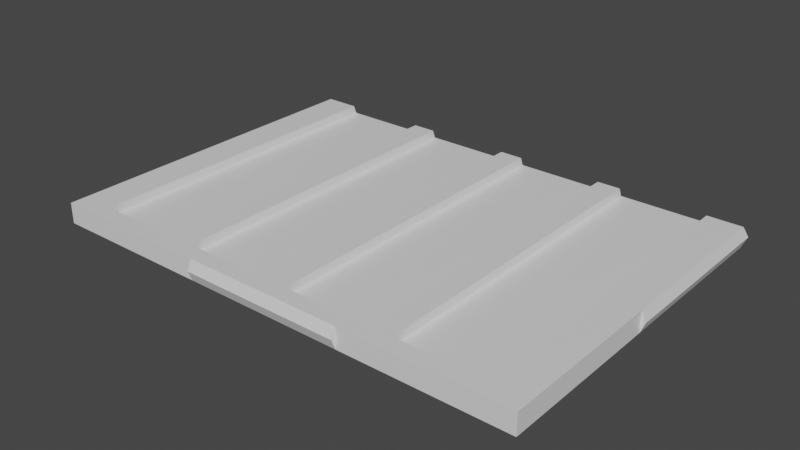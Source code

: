 # Source: 20keypad-c-bottom-b.blend  (saved by Blender 2.93.21; exported with 4.5.12 LTS)
import bpy
from mathutils import Matrix  # noqa: F401  (used for matrix-valued properties, if any)

bpy.ops.wm.read_factory_settings(use_empty=True)
scene = bpy.context.scene
scene.name = 'Scene'

# ---- collections
col_collection = bpy.data.collections.new('Collection'); scene.collection.children.link(col_collection)

# ---- materials (node trees are filled in below, after node groups)
mat_material = bpy.data.materials.new('Material')
mat_material.alpha_threshold = 0.0
mat_material.use_transparent_shadow = False
mat_material.line_color = (0.0, 0.0, 0.0, 1.0)

# ---- material node trees
mat_material.use_nodes = True; mat_material.node_tree.nodes.clear()
_N = mat_material.node_tree.nodes; _L = mat_material.node_tree.links
n0 = _N.new('ShaderNodeOutputMaterial'); n0.name = 'Material Output'; n0.location = (300, 300)
n1 = _N.new('ShaderNodeBsdfPrincipled'); n1.name = 'Principled BSDF'; n1.location = (10, 300)
n1.distribution = 'GGX'
n1.subsurface_method = 'BURLEY'
n1.inputs[2].default_value = 0.4
n1.inputs[3].default_value = 1.45
n1.inputs[27].default_value = (0.0, 0.0, 0.0, 1.0)
n1.inputs[28].default_value = 1.0
_L.new(n1.outputs[0], n0.inputs[0])
n0.is_active_output = True

# ---- world
world_world = bpy.data.worlds.new('World'); scene.world = world_world
world_world.use_nodes = True; world_world.node_tree.nodes.clear()
_N = world_world.node_tree.nodes; _L = world_world.node_tree.links
n0 = _N.new('ShaderNodeOutputWorld'); n0.name = 'World Output'; n0.location = (300, 300)
n1 = _N.new('ShaderNodeBackground'); n1.name = 'Background'; n1.location = (10, 300)
n1.inputs[0].default_value = (0.05088, 0.05088, 0.05088, 1.0)
_L.new(n1.outputs[0], n0.inputs[0])
n0.is_active_output = True
world_world.color = (0.05088, 0.05088, 0.05088)
world_world.use_sun_shadow = False
world_world.sun_shadow_jitter_overblur = 0.0

# ---- meshes
me_cube_001 = bpy.data.meshes.new('Cube.001')
me_cube_001.from_pydata([(-1.016, -0.9184, 11.34), (-0.5181, -0.8733, 11.34), (-0.5181, -0.8733, 10.4), (-0.4222, -0.8733, 11.34), (-0.4222, -0.8733, 10.4), (0.8382, -0.8733, 11.34), (0.8382, -0.8733, 10.4), (-0.8743, -0.8733, 10.4), (-0.06596, -0.8733, 10.4), (-0.06596, -0.8733, 11.34), (0.02985, -0.8733, 10.4), (0.02985, -0.8733, 11.34), (0.3861, -0.8733, 10.4), (0.4819, -0.8733, 10.4), (0.3861, -0.8733, 11.34), (0.4819, -0.8733, 11.34), (-0.8743, -0.8733, 11.34), (-1.016, -0.9184, 9.149), (0.9795, -0.9184, 9.149), (0.9795, -0.9184, 11.34), (-1.032, -0.462, 10.24), (-1.016, -0.462, 11.34), (-1.016, -0.462, 9.149), (-0.3474, -0.9184, 11.34), (0.3113, -0.9184, 11.34), (-0.3474, -0.9184, 9.149), (0.3113, -0.9184, 9.149), (-0.3474, -0.9297, 10.24), (0.3113, -0.9297, 10.24), (0.9795, -0.462, 9.149), (0.9795, -0.462, 11.34), (0.9963, -0.462, 10.24), (0.3861, 0.02995, 11.34), (-0.06596, 0.02995, 11.34), (0.02985, 0.02995, 11.34), (-0.4222, 0.02995, 11.34), (-0.5181, 0.02995, 11.34), (-1.016, 0.02995, 11.34), (-0.8743, 0.02995, 11.34), (0.9795, 0.02995, 11.34), (0.8382, 0.02995, 11.34), (0.4819, 0.02995, 11.34), (0.8382, 0.03962, 10.4), (0.9795, 0.02995, 9.149), (-0.06596, 0.03962, 10.4), (0.02985, 0.03962, 10.4), (0.4819, 0.03962, 10.4), (0.3861, 0.03962, 10.4), (-0.4222, 0.03962, 10.4), (-0.5181, 0.03962, 10.4), (-0.8743, 0.03962, 10.4), (-1.032, 0.04124, 10.24), (-1.016, 0.02995, 9.149), (0.9963, 0.04124, 10.24)], [], [(32, 14, 11, 34, 33, 9, 3, 35, 36, 1, 16, 38, 37, 21, 0, 23, 24, 19, 30, 39, 40, 5, 15, 41), (42, 6, 5, 40), (44, 8, 9, 33), (34, 11, 10, 45), (47, 12, 14, 32), (41, 15, 13, 46), (49, 2, 1, 36), (35, 3, 4, 48), (50, 7, 2, 49), (46, 13, 6, 42), (4, 8, 44, 48), (45, 10, 12, 47), (38, 16, 7, 50), (16, 1, 2, 7), (15, 5, 6, 13), (10, 11, 14, 12), (4, 3, 9, 8), (25, 23, 0, 17), (30, 29, 31), (22, 20, 51, 52), (51, 20, 21, 37), (24, 26, 18, 19), (22, 21, 20), (0, 21, 22, 17), (25, 26, 28, 27), (27, 28, 24, 23), (23, 25, 27), (26, 24, 28), (39, 30, 31, 53), (31, 29, 43, 53), (18, 29, 30, 19), (29, 18, 26, 25, 17, 22, 52, 43), (43, 52, 51, 53), (48, 44, 33, 34, 45, 47, 32, 41, 46, 42, 40, 39, 53, 51, 37, 38, 50, 49, 36, 35)])
_uv = me_cube_001.uv_layers.new(name='UVMap')
_uv.uv.foreach_set('vector', [0.0, 0.0, 0.0, 0.0, 0.0, 0.0, 0.0, 0.0, 0.0, 0.0, 0.0, 0.0, 0.0, 0.0, 0.0, 0.0, 0.0, 0.0, 0.0, 0.0, 0.0, 0.0, 0.0, 0.0, 0.0, 0.0, 0.0, 0.0, 0.0, 0.0, 0.0, 0.0, 0.0, 0.0, 0.0, 0.0, 0.0, 0.0, 0.0, 0.0, 0.0, 0.0, 0.0, 0.0, 0.0, 0.0, 0.0, 0.0, 0.0, 0.0, 0.0, 0.0, 0.0, 0.0, 0.0, 0.0, 0.0, 0.0, 0.0, 0.0, 0.0, 0.0, 0.0, 0.0, 0.0, 0.0, 0.0, 0.0, 0.0, 0.0, 0.0, 0.0, 0.0, 0.0, 0.0, 0.0, 0.0, 0.0, 0.0, 0.0, 0.0, 0.0, 0.0, 0.0, 0.0, 0.0, 0.0, 0.0, 0.0, 0.0, 0.0, 0.0, 0.0, 0.0, 0.0, 0.0, 0.0, 0.0, 0.0, 0.0, 0.0, 0.0, 0.0, 0.0, 0.08093, 0.03237, 0.005342, 0.002137, 0.0, 0.0, 0.0, 0.0, 0.0, 0.0, 0.0, 0.0, 0.6036, 0.8451, 0.3013, 0.4218, 0.0, 0.0, 0.0, 0.0, 0.0, 0.0, 0.0, 0.0, 0.0, 0.0, 0.0, 0.0, 0.0, 0.0, 0.0, 0.0, 0.0, 0.0, 0.0, 0.0, 0.0, 0.0, 0.0, 0.0, 0.0, 0.0, 0.0, 0.0, 0.0, 0.0, 0.0, 0.0, 0.0, 0.0, 0.0, 0.0, 0.0, 0.0, 0.0, 0.0, 0.0, 0.0, 0.0, 0.0, 0.0, 0.0, 0.0, 0.0, 0.0, 0.0, 0.0, 0.0, 0.0, 0.0, 0.0, 0.0, 0.4184, 0.8877, 0.0, 0.0, 0.0, 0.0, 0.4184, 0.9165, 0.0, 0.0, 0.4184, 0.6346, 0.2092, 0.3173, 0.4184, 0.02687, 0.3205, 0.01343, 0.3131, 0.02038, 0.4184, 0.0403, 0.3131, 0.02038, 0.3205, 0.01343, 0.2225, 0.0, 0.2082, 0.0, 0.0, 0.0, 0.4184, 0.8589, 0.4184, 0.8301, 0.0, 0.0, 0.4184, 0.02687, 0.2225, 0.0, 0.3205, 0.01343, 0.2511, 0.0, 0.2225, 0.0, 0.4184, 0.02687, 0.4184, 0.0, 0.4184, 0.8877, 0.4184, 0.8589, 0.2092, 0.4295, 0.2092, 0.4439, 0.2092, 0.4439, 0.2092, 0.4295, 0.0, 0.0, 0.0, 0.0, 0.0, 0.0, 0.4184, 0.8877, 0.2092, 0.4439, 0.4184, 0.8589, 0.0, 0.0, 0.2092, 0.4295, 0.0, 0.0, 0.0, 0.0, 0.2092, 0.3173, 0.2092, 0.3098, 0.2092, 0.3173, 0.4184, 0.6346, 0.4184, 0.6201, 0.2092, 0.3098, 0.4184, 0.6635, 0.4184, 0.6346, 0.0, 0.0, 0.0, 0.0, 0.3445, 0.6956, 0.3425, 0.7304, 0.2785, 0.6877, 0.2145, 0.6451, 0.1506, 0.6024, 0.142, 0.5683, 0.1378, 0.5512, 0.3455, 0.6782, 0.0, 0.0, 0.0, 0.0, 0.0, 0.0, 0.0, 0.0, 0.0, 0.0, 0.0, 0.0, 0.0, 0.0, 0.0, 0.0, 0.0, 0.0, 0.0, 0.0, 0.0, 0.0, 0.0, 0.0, 0.0, 0.0, 0.0, 0.0, 0.0, 0.0, 0.0, 0.0, 0.0, 0.0, 0.0, 0.0, 0.0, 0.0, 0.0, 0.0, 0.0, 0.0, 0.0, 0.0, 0.0, 0.0, 0.0, 0.0])
_uv.active_render = True
_uv = me_cube_001.uv_layers.new(name='UVマップ')
_uv.uv.foreach_set('vector', [0.803, 0.5, 0.6969, 0.5, 0.625, 0.7398, 0.625, 0.5969, 0.827, 0.5, 0.7563, 0.5, 0.625, 0.7398, 0.625, 0.5969, 0.851, 0.5, 0.8156, 0.5, 0.6335, 0.75, 0.7532, 0.75, 0.787, 0.7073, 0.7735, 0.7215, 0.7464, 0.75, 0.7358, 0.7201, 0.7253, 0.6902, 0.7148, 0.6602, 0.7682, 0.6068, 0.7949, 0.5801, 0.7552, 0.5041, 0.6376, 0.5, 0.625, 0.7398, 0.625, 0.5969, 0.375, 0.125, 0.375, 0.008251, 0.625, 0.008268, 0.625, 0.124, 0.375, 0.1546, 0.375, 0.0102, 0.625, 0.0102, 0.625, 0.1531, 0.625, 0.5969, 0.625, 0.7398, 0.375, 0.7398, 0.375, 0.5954, 0.375, 0.1546, 0.375, 0.0102, 0.625, 0.0102, 0.625, 0.1531, 0.625, 0.5969, 0.625, 0.7398, 0.375, 0.7398, 0.375, 0.5954, 0.375, 0.1546, 0.375, 0.0102, 0.625, 0.0102, 0.625, 0.1531, 0.625, 0.5969, 0.625, 0.7398, 0.375, 0.7398, 0.375, 0.5954, 0.3264, 0.5881, 0.3718, 0.7393, 0.375, 0.7296, 0.375, 0.4408, 0.375, 0.5954, 0.375, 0.7398, 0.01282, 0.02564, 0.1942, 0.3885, 0.375, 0.7398, 0.375, 0.7296, 0.375, 0.4408, 0.375, 0.5954, 0.375, 0.5954, 0.375, 0.7398, 0.375, 0.7296, 0.375, 0.4408, 0.7532, 0.75, 0.6335, 0.75, 0.375, 0.7585, 0.375, 0.8795, 0.625, 0.2626, 0.625, 0.3094, 0.4583, 0.3094, 0.4583, 0.2626, 0.625, 0.4406, 0.625, 0.4874, 0.4583, 0.4874, 0.4583, 0.4406, 0.4583, 0.3813, 0.625, 0.3813, 0.625, 0.4281, 0.4583, 0.4281, 0.4583, 0.3219, 0.625, 0.3219, 0.625, 0.3687, 0.4583, 0.3687, 0.0, 0.0, 0.7658, 0.75, 0.7954, 0.75, 0.0, 0.0, 0.625, 0.6309, 0.0, 0.0, 0.3125, 0.3155, 0.0, 0.0, 0.1464, 0.01424, 0.1574, 0.0216, 0.0, 0.0, 0.1574, 0.0216, 0.1464, 0.01424, 0.2927, 0.02848, 0.3141, 0.04271, 0.7362, 0.75, 0.0, 0.0, 0.0, 0.0, 0.7066, 0.75, 0.0, 0.0, 0.2927, 0.02848, 0.1464, 0.01424, 0.25, 0.0, 0.2927, 0.02848, 0.0, 0.0, 0.0, 0.0, 0.0, 0.0, 0.0, 0.0, 0.3681, 0.375, 0.3829, 0.375, 0.3829, 0.375, 0.3681, 0.375, 0.7362, 0.75, 0.7658, 0.75, 0.7658, 0.75, 0.0, 0.0, 0.3829, 0.375, 0.0, 0.0, 0.7362, 0.75, 0.3681, 0.375, 0.625, 0.6163, 0.625, 0.6309, 0.3125, 0.3155, 0.3125, 0.3079, 0.3125, 0.3155, 0.0, 0.0, 0.0, 0.0, 0.3125, 0.3079, 0.0, 0.0, 0.0, 0.0, 0.625, 0.6309, 0.625, 0.6602, 0.0, 0.0, 0.0, 0.0, 0.0, 0.0, 0.0, 0.0, 0.0, 0.0, 0.0, 0.0, 0.0, 0.0, 0.0, 0.0, 0.4375, 0.7709, 0.4375, 0.9791, 0.5, 0.9809, 0.5, 0.7691, 0.5089, 0.9172, 0.5089, 0.88, 0.5625, 0.88, 0.5625, 0.87, 0.5089, 0.87, 0.5089, 0.8328, 0.5625, 0.8328, 0.5625, 0.8228, 0.5089, 0.8228, 0.5089, 0.7856, 0.5625, 0.7856, 0.5625, 0.7709, 0.5, 0.7691, 0.5, 0.9809, 0.5625, 0.9791, 0.5625, 0.9644, 0.5089, 0.9644, 0.5089, 0.9272, 0.5625, 0.9272, 0.5625, 0.9172])
me_cube_001.materials.append(mat_material)
me_cube_001.use_remesh_preserve_volume = False
me_cube_001.use_remesh_preserve_attributes = False
me_cube_001.use_mirror_vertex_groups = False
me_cube_001.update()

# ---- objects
ob_001 = bpy.data.objects.new('下.001', me_cube_001)

# ---- transforms, parenting, visibility, modifiers, constraints
ob_001.location = (0.7538, -1.857, -19.34)
ob_001.scale = (41.75, 62.0, 1.6)
ob_001.lock_rotations_4d = False
ob_001.empty_display_type = 'ARROWS'
ob_001.lineart.crease_threshold = 0.0

# ---- collection membership
col_collection.objects.link(ob_001)

# ---- scene / render settings (as saved in the file)
scene.frame_start = 1; scene.frame_end = 250; scene.frame_set(1)
scene.render.engine = 'BLENDER_EEVEE_NEXT'
scene.cycles.use_denoising = False
scene.cycles.samples = 128
scene.cycles.sampling_pattern = 'TABULATED_SOBOL'
scene.cycles.use_adaptive_sampling = False
scene.cycles.use_light_tree = False
scene.view_settings.view_transform = 'Filmic'
bpy.context.view_layer.update()

# ---- added for rendering (the .blend has no active camera and no usable light): camera, sun
cam_auto = bpy.data.cameras.new('AutoCamera')
cam_auto.lens = 50.0
cam_auto.sensor_width = 36.0
cam_auto.clip_end = 1688.27
ob_auto_camera = bpy.data.objects.new('AutoCamera', cam_auto)
scene.collection.objects.link(ob_auto_camera)
ob_auto_camera.location = (96.1983, -144.838, 74.0087)
ob_auto_camera.rotation_euler = (1.09748, -7.21219e-08, 0.694738)
scene.camera = ob_auto_camera
light_auto_sun = bpy.data.lights.new('AutoSun', 'SUN')
light_auto_sun.energy = 3.0
light_auto_sun.angle = 0.0523599
ob_auto_sun = bpy.data.objects.new('AutoSun', light_auto_sun)
scene.collection.objects.link(ob_auto_sun)
ob_auto_sun.rotation_euler = (0.872665, 0.174533, 0.523599)
bpy.context.view_layer.update()
